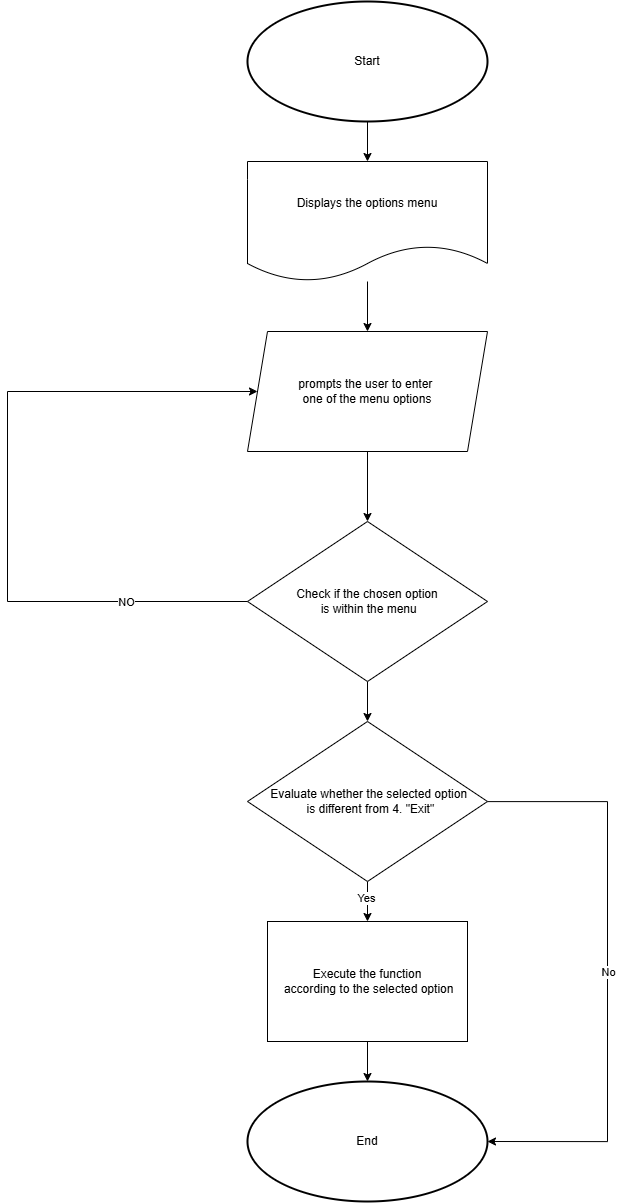

The diagram above was exported from draw.io. Its source (the exported page's mxGraphModel, read from the mxfile embedded in the PNG):
<mxGraphModel dx="2316" dy="1171" grid="1" gridSize="10" guides="1" tooltips="1" connect="1" arrows="1" fold="1" page="1" pageScale="1" pageWidth="827" pageHeight="1169" math="0" shadow="0">
  <root>
    <mxCell id="0" />
    <mxCell id="1" parent="0" />
    <mxCell id="WNOpRjxZoQ3JGJ5RHm40-13" edge="1" parent="1" source="WNOpRjxZoQ3JGJ5RHm40-1" style="edgeStyle=orthogonalEdgeStyle;rounded=0;orthogonalLoop=1;jettySize=auto;html=1;" target="WNOpRjxZoQ3JGJ5RHm40-2" value="">
      <mxGeometry relative="1" as="geometry" />
    </mxCell>
    <mxCell id="WNOpRjxZoQ3JGJ5RHm40-1" parent="1" style="ellipse;whiteSpace=wrap;html=1;strokeWidth=2;" value="Start" vertex="1">
      <mxGeometry height="120" width="240" x="320" y="40" as="geometry" />
    </mxCell>
    <mxCell id="WNOpRjxZoQ3JGJ5RHm40-14" edge="1" parent="1" source="WNOpRjxZoQ3JGJ5RHm40-2" style="edgeStyle=orthogonalEdgeStyle;rounded=0;orthogonalLoop=1;jettySize=auto;html=1;" target="WNOpRjxZoQ3JGJ5RHm40-5" value="">
      <mxGeometry relative="1" as="geometry" />
    </mxCell>
    <mxCell id="WNOpRjxZoQ3JGJ5RHm40-2" parent="1" style="shape=document;whiteSpace=wrap;html=1;boundedLbl=1;" value="Displays the options menu" vertex="1">
      <mxGeometry height="120" width="240" x="320" y="200" as="geometry" />
    </mxCell>
    <mxCell id="WNOpRjxZoQ3JGJ5RHm40-30" edge="1" parent="1" source="WNOpRjxZoQ3JGJ5RHm40-4" style="edgeStyle=orthogonalEdgeStyle;rounded=0;orthogonalLoop=1;jettySize=auto;html=1;" target="WNOpRjxZoQ3JGJ5RHm40-29" value="">
      <mxGeometry relative="1" as="geometry" />
    </mxCell>
    <mxCell id="WNOpRjxZoQ3JGJ5RHm40-4" parent="1" style="rhombus;whiteSpace=wrap;html=1;" value="Check if the chosen option&lt;div&gt;&amp;nbsp;is within the menu&lt;/div&gt;" vertex="1">
      <mxGeometry height="160" width="240" x="320" y="560" as="geometry" />
    </mxCell>
    <mxCell id="WNOpRjxZoQ3JGJ5RHm40-28" edge="1" parent="1" source="WNOpRjxZoQ3JGJ5RHm40-5" style="edgeStyle=orthogonalEdgeStyle;rounded=0;orthogonalLoop=1;jettySize=auto;html=1;" target="WNOpRjxZoQ3JGJ5RHm40-4" value="">
      <mxGeometry relative="1" as="geometry" />
    </mxCell>
    <mxCell id="WNOpRjxZoQ3JGJ5RHm40-5" parent="1" style="shape=parallelogram;perimeter=parallelogramPerimeter;whiteSpace=wrap;html=1;fixedSize=1;" value="prompts the user to enter&amp;nbsp;&lt;div&gt;on&lt;span style=&quot;background-color: transparent; color: light-dark(rgb(0, 0, 0), rgb(255, 255, 255));&quot;&gt;e of the menu options&lt;/span&gt;&lt;/div&gt;" vertex="1">
      <mxGeometry height="120" width="240" x="320" y="370" as="geometry" />
    </mxCell>
    <mxCell id="WNOpRjxZoQ3JGJ5RHm40-9" edge="1" parent="1" source="WNOpRjxZoQ3JGJ5RHm40-4" style="endArrow=none;html=1;rounded=0;exitX=0;exitY=0.5;exitDx=0;exitDy=0;curved=0;" value="">
      <mxGeometry height="50" relative="1" width="50" as="geometry">
        <mxPoint x="400" y="530" as="sourcePoint" />
        <mxPoint x="80" y="640" as="targetPoint" />
      </mxGeometry>
    </mxCell>
    <mxCell id="WNOpRjxZoQ3JGJ5RHm40-12" connectable="0" parent="WNOpRjxZoQ3JGJ5RHm40-9" style="edgeLabel;html=1;align=center;verticalAlign=middle;resizable=0;points=[];" value="NO" vertex="1">
      <mxGeometry relative="1" x="0.0267" y="5" as="geometry">
        <mxPoint y="-5" as="offset" />
      </mxGeometry>
    </mxCell>
    <mxCell id="WNOpRjxZoQ3JGJ5RHm40-10" edge="1" parent="1" style="endArrow=none;html=1;rounded=0;" value="">
      <mxGeometry height="50" relative="1" width="50" as="geometry">
        <mxPoint x="80" y="430" as="sourcePoint" />
        <mxPoint x="80" y="640" as="targetPoint" />
      </mxGeometry>
    </mxCell>
    <mxCell id="WNOpRjxZoQ3JGJ5RHm40-11" edge="1" parent="1" style="endArrow=classic;html=1;rounded=0;" target="WNOpRjxZoQ3JGJ5RHm40-5" value="">
      <mxGeometry height="50" relative="1" width="50" as="geometry">
        <mxPoint x="80" y="430" as="sourcePoint" />
        <mxPoint x="450" y="480" as="targetPoint" />
      </mxGeometry>
    </mxCell>
    <mxCell id="WNOpRjxZoQ3JGJ5RHm40-33" edge="1" parent="1" source="WNOpRjxZoQ3JGJ5RHm40-17" style="edgeStyle=orthogonalEdgeStyle;rounded=0;orthogonalLoop=1;jettySize=auto;html=1;" target="WNOpRjxZoQ3JGJ5RHm40-32" value="">
      <mxGeometry relative="1" as="geometry" />
    </mxCell>
    <mxCell id="WNOpRjxZoQ3JGJ5RHm40-17" parent="1" style="rounded=0;whiteSpace=wrap;html=1;" value="Execute the function&lt;div&gt;&amp;nbsp;according to the selected option&lt;/div&gt;" vertex="1">
      <mxGeometry height="120" width="200" x="340" y="960" as="geometry" />
    </mxCell>
    <mxCell id="WNOpRjxZoQ3JGJ5RHm40-31" edge="1" parent="1" source="WNOpRjxZoQ3JGJ5RHm40-29" style="edgeStyle=orthogonalEdgeStyle;rounded=0;orthogonalLoop=1;jettySize=auto;html=1;" target="WNOpRjxZoQ3JGJ5RHm40-17" value="">
      <mxGeometry relative="1" as="geometry" />
    </mxCell>
    <mxCell id="WNOpRjxZoQ3JGJ5RHm40-34" connectable="0" parent="WNOpRjxZoQ3JGJ5RHm40-31" style="edgeLabel;html=1;align=center;verticalAlign=middle;resizable=0;points=[];" value="Yes" vertex="1">
      <mxGeometry relative="1" x="-0.17" y="-2" as="geometry">
        <mxPoint as="offset" />
      </mxGeometry>
    </mxCell>
    <mxCell id="WNOpRjxZoQ3JGJ5RHm40-35" edge="1" parent="1" source="WNOpRjxZoQ3JGJ5RHm40-29" style="edgeStyle=orthogonalEdgeStyle;rounded=0;orthogonalLoop=1;jettySize=auto;html=1;entryX=1;entryY=0.5;entryDx=0;entryDy=0;" target="WNOpRjxZoQ3JGJ5RHm40-32">
      <mxGeometry relative="1" as="geometry">
        <Array as="points">
          <mxPoint x="680" y="840" />
          <mxPoint x="680" y="1180" />
        </Array>
      </mxGeometry>
    </mxCell>
    <mxCell id="WNOpRjxZoQ3JGJ5RHm40-36" connectable="0" parent="WNOpRjxZoQ3JGJ5RHm40-35" style="edgeLabel;html=1;align=center;verticalAlign=middle;resizable=0;points=[];" value="No" vertex="1">
      <mxGeometry relative="1" x="-0.3048" y="-2" as="geometry">
        <mxPoint x="2" y="88" as="offset" />
      </mxGeometry>
    </mxCell>
    <mxCell id="WNOpRjxZoQ3JGJ5RHm40-29" parent="1" style="rhombus;whiteSpace=wrap;html=1;" value="&lt;div&gt;&amp;nbsp;Evaluate whether the selected option&lt;/div&gt;&lt;div&gt;&amp;nbsp; is different from 4. &quot;Exit&quot;&lt;/div&gt;" vertex="1">
      <mxGeometry height="160" width="240" x="320" y="760" as="geometry" />
    </mxCell>
    <mxCell id="WNOpRjxZoQ3JGJ5RHm40-32" parent="1" style="ellipse;whiteSpace=wrap;html=1;strokeWidth=2;" value="End" vertex="1">
      <mxGeometry height="120" width="240" x="320" y="1120" as="geometry" />
    </mxCell>
  </root>
</mxGraphModel>